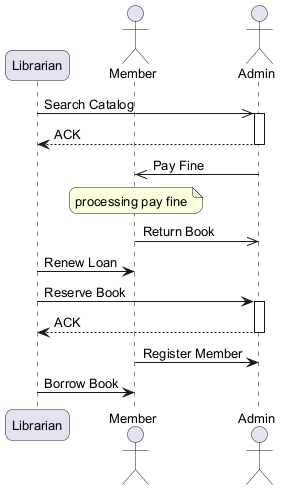

The diagram above was rendered by PlantUML. Its source (embedded in the PNG):
@startuml
skinparam backgroundColor #FFFFFF
skinparam roundCorner 15
skinparam defaultFontSize 13
participant "Librarian" as L
actor "Member" as M
actor "Admin" as A
L ->> A : Search Catalog
activate A
A --> L : ACK
deactivate A
A ->> M : Pay Fine
note over M : processing pay fine
M ->> A : Return Book
L -> M : Renew Loan
L -> A : Reserve Book
activate A
A --> L : ACK
deactivate A
M -> A : Register Member
L -> M : Borrow Book
@enduml